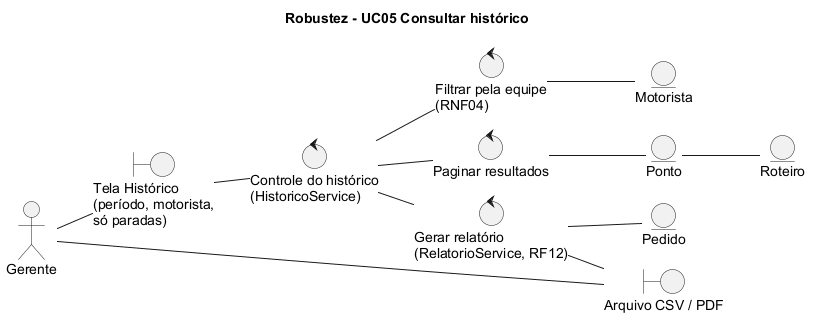

The diagram above was rendered by PlantUML. Its source (embedded in the PNG):
@startuml robustez-04-consultar-historico
!pragma layout smetana
title Robustez - UC05 Consultar histórico
left to right direction
skinparam shadowing false
skinparam defaultFontName Arial

actor Gerente
boundary "Tela Histórico\n(período, motorista,\nsó paradas)" as Tela
boundary "Arquivo CSV / PDF" as Arquivo
control "Controle do histórico\n(HistoricoService)" as Historico
control "Filtrar pela equipe\n(RNF04)" as Escopo
control "Paginar resultados" as Paginar
control "Gerar relatório\n(RelatorioService, RF12)" as Relatorio
entity Ponto
entity Roteiro
entity Motorista
entity Pedido

Gerente -- Tela
Gerente -- Arquivo
Tela -- Historico
Historico -- Escopo
Escopo -- Motorista
Historico -- Paginar
Paginar -- Ponto
Ponto -- Roteiro
Historico -- Relatorio
Relatorio -- Arquivo
Relatorio -- Pedido
@enduml